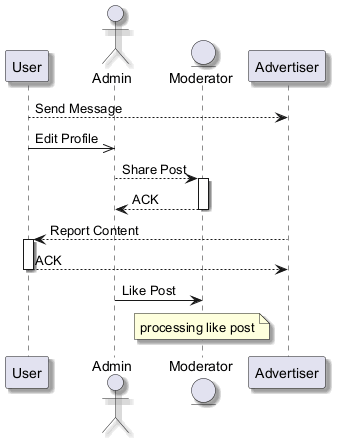

The diagram above was rendered by PlantUML. Its source (embedded in the PNG):
@startuml
skinparam backgroundColor #FFFFFF
skinparam classBackgroundColor #F3E5F5
skinparam classBorderColor #6A1B9A
skinparam shadowing true
participant "User" as U
actor "Admin" as A
entity "Moderator" as M
participant "Advertiser" as A2
U --> A2 : Send Message
U ->> A : Edit Profile
A --> M : Share Post
activate M
M --> A : ACK
deactivate M
A2 --> U : Report Content
activate U
U --> A2 : ACK
deactivate U
A -> M : Like Post
note over M : processing like post
@enduml